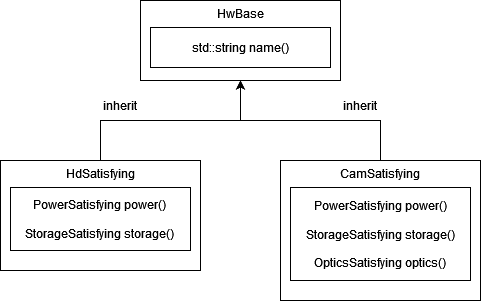

The diagram above was exported from draw.io. Its source (the exported page's mxGraphModel, read from the mxfile embedded in the PNG):
<mxGraphModel dx="858" dy="428" grid="1" gridSize="10" guides="1" tooltips="1" connect="1" arrows="1" fold="1" page="1" pageScale="1" pageWidth="827" pageHeight="1169" math="0" shadow="0">
  <root>
    <mxCell id="WIyWlLk6GJQsqaUBKTNV-0" />
    <mxCell id="WIyWlLk6GJQsqaUBKTNV-1" parent="WIyWlLk6GJQsqaUBKTNV-0" />
    <mxCell id="a4QFLTxps45KsrlHkeSP-9" style="edgeStyle=orthogonalEdgeStyle;rounded=0;orthogonalLoop=1;jettySize=auto;html=1;exitX=0.5;exitY=1;exitDx=0;exitDy=0;entryX=0.5;entryY=0;entryDx=0;entryDy=0;startArrow=classic;startFill=1;endArrow=none;endFill=0;" edge="1" parent="WIyWlLk6GJQsqaUBKTNV-1" source="a4QFLTxps45KsrlHkeSP-0" target="a4QFLTxps45KsrlHkeSP-5">
      <mxGeometry relative="1" as="geometry" />
    </mxCell>
    <mxCell id="a4QFLTxps45KsrlHkeSP-10" style="edgeStyle=orthogonalEdgeStyle;rounded=0;orthogonalLoop=1;jettySize=auto;html=1;exitX=0.5;exitY=1;exitDx=0;exitDy=0;entryX=0.5;entryY=0;entryDx=0;entryDy=0;startArrow=classic;startFill=1;endArrow=none;endFill=0;" edge="1" parent="WIyWlLk6GJQsqaUBKTNV-1" source="a4QFLTxps45KsrlHkeSP-0" target="a4QFLTxps45KsrlHkeSP-7">
      <mxGeometry relative="1" as="geometry" />
    </mxCell>
    <mxCell id="a4QFLTxps45KsrlHkeSP-0" value="HwBase" style="rounded=0;whiteSpace=wrap;html=1;verticalAlign=top;align=center;" vertex="1" parent="WIyWlLk6GJQsqaUBKTNV-1">
      <mxGeometry x="140" width="200" height="80" as="geometry" />
    </mxCell>
    <mxCell id="a4QFLTxps45KsrlHkeSP-4" value="std::string name()" style="rounded=0;whiteSpace=wrap;html=1;" vertex="1" parent="WIyWlLk6GJQsqaUBKTNV-1">
      <mxGeometry x="150" y="27" width="180" height="40" as="geometry" />
    </mxCell>
    <mxCell id="a4QFLTxps45KsrlHkeSP-5" value="HdSatisfying" style="rounded=0;whiteSpace=wrap;html=1;verticalAlign=top;align=center;" vertex="1" parent="WIyWlLk6GJQsqaUBKTNV-1">
      <mxGeometry y="160" width="200" height="110" as="geometry" />
    </mxCell>
    <mxCell id="a4QFLTxps45KsrlHkeSP-6" value="&lt;div&gt;PowerSatisfying power()&lt;/div&gt;&lt;div&gt;&lt;br&gt;&lt;/div&gt;&lt;div&gt;StorageSatisfying storage()&lt;br&gt;&lt;/div&gt;" style="rounded=0;whiteSpace=wrap;html=1;" vertex="1" parent="WIyWlLk6GJQsqaUBKTNV-1">
      <mxGeometry x="10" y="187" width="180" height="63" as="geometry" />
    </mxCell>
    <mxCell id="a4QFLTxps45KsrlHkeSP-7" value="CamSatisfying" style="rounded=0;whiteSpace=wrap;html=1;verticalAlign=top;align=center;" vertex="1" parent="WIyWlLk6GJQsqaUBKTNV-1">
      <mxGeometry x="280" y="160" width="200" height="140" as="geometry" />
    </mxCell>
    <mxCell id="a4QFLTxps45KsrlHkeSP-8" value="&lt;div&gt;PowerSatisfying power()&lt;/div&gt;&lt;div&gt;&lt;br&gt;&lt;/div&gt;&lt;div&gt;StorageSatisfying storage()&lt;/div&gt;&lt;div&gt;&lt;br&gt;&lt;/div&gt;&lt;div&gt;OpticsSatisfying optics()&lt;br&gt;&lt;/div&gt;" style="rounded=0;whiteSpace=wrap;html=1;" vertex="1" parent="WIyWlLk6GJQsqaUBKTNV-1">
      <mxGeometry x="290" y="187" width="180" height="93" as="geometry" />
    </mxCell>
    <mxCell id="a4QFLTxps45KsrlHkeSP-11" value="inherit" style="text;strokeColor=none;align=center;fillColor=none;html=1;verticalAlign=middle;whiteSpace=wrap;rounded=0;" vertex="1" parent="WIyWlLk6GJQsqaUBKTNV-1">
      <mxGeometry x="100" y="90" width="40" height="30" as="geometry" />
    </mxCell>
    <mxCell id="a4QFLTxps45KsrlHkeSP-13" value="inherit" style="text;strokeColor=none;align=center;fillColor=none;html=1;verticalAlign=middle;whiteSpace=wrap;rounded=0;" vertex="1" parent="WIyWlLk6GJQsqaUBKTNV-1">
      <mxGeometry x="340" y="90" width="40" height="30" as="geometry" />
    </mxCell>
  </root>
</mxGraphModel>